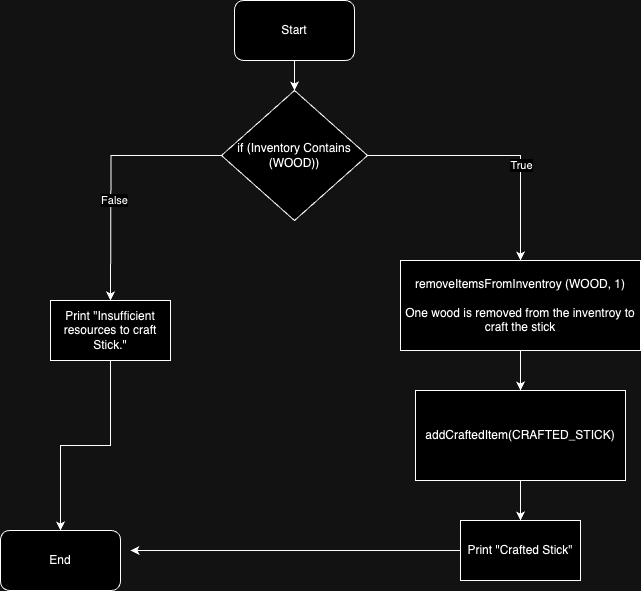

The diagram above was exported from draw.io. Its source (the exported page's mxGraphModel, read from the mxfile embedded in the PNG):
<mxGraphModel dx="1266" dy="649" grid="1" gridSize="10" guides="1" tooltips="1" connect="1" arrows="1" fold="1" page="1" pageScale="1" pageWidth="827" pageHeight="1169" math="0" shadow="0">
  <root>
    <mxCell id="WIyWlLk6GJQsqaUBKTNV-0" />
    <mxCell id="WIyWlLk6GJQsqaUBKTNV-1" parent="WIyWlLk6GJQsqaUBKTNV-0" />
    <mxCell id="hGetXDvc5Bzg9YApqfw_-15" style="edgeStyle=orthogonalEdgeStyle;rounded=0;orthogonalLoop=1;jettySize=auto;html=1;entryX=0.5;entryY=0;entryDx=0;entryDy=0;" edge="1" parent="WIyWlLk6GJQsqaUBKTNV-1" source="hGetXDvc5Bzg9YApqfw_-0" target="hGetXDvc5Bzg9YApqfw_-1">
      <mxGeometry relative="1" as="geometry" />
    </mxCell>
    <mxCell id="hGetXDvc5Bzg9YApqfw_-0" value="Start" style="rounded=1;whiteSpace=wrap;html=1;" vertex="1" parent="WIyWlLk6GJQsqaUBKTNV-1">
      <mxGeometry x="354" y="20" width="120" height="60" as="geometry" />
    </mxCell>
    <mxCell id="hGetXDvc5Bzg9YApqfw_-2" style="edgeStyle=orthogonalEdgeStyle;rounded=0;orthogonalLoop=1;jettySize=auto;html=1;entryX=0.5;entryY=0;entryDx=0;entryDy=0;" edge="1" parent="WIyWlLk6GJQsqaUBKTNV-1" source="hGetXDvc5Bzg9YApqfw_-1" target="hGetXDvc5Bzg9YApqfw_-3">
      <mxGeometry relative="1" as="geometry">
        <mxPoint x="580" y="270" as="targetPoint" />
      </mxGeometry>
    </mxCell>
    <mxCell id="hGetXDvc5Bzg9YApqfw_-4" value="True" style="edgeLabel;html=1;align=center;verticalAlign=middle;resizable=0;points=[];" vertex="1" connectable="0" parent="hGetXDvc5Bzg9YApqfw_-2">
      <mxGeometry x="0.2573" relative="1" as="geometry">
        <mxPoint as="offset" />
      </mxGeometry>
    </mxCell>
    <mxCell id="hGetXDvc5Bzg9YApqfw_-11" style="edgeStyle=orthogonalEdgeStyle;rounded=0;orthogonalLoop=1;jettySize=auto;html=1;" edge="1" parent="WIyWlLk6GJQsqaUBKTNV-1" source="hGetXDvc5Bzg9YApqfw_-1">
      <mxGeometry relative="1" as="geometry">
        <mxPoint x="230" y="320" as="targetPoint" />
      </mxGeometry>
    </mxCell>
    <mxCell id="hGetXDvc5Bzg9YApqfw_-12" value="False" style="edgeLabel;html=1;align=center;verticalAlign=middle;resizable=0;points=[];" vertex="1" connectable="0" parent="hGetXDvc5Bzg9YApqfw_-11">
      <mxGeometry x="0.2171" y="3" relative="1" as="geometry">
        <mxPoint as="offset" />
      </mxGeometry>
    </mxCell>
    <mxCell id="hGetXDvc5Bzg9YApqfw_-1" value="if (Inventory Contains (WOOD))" style="rhombus;whiteSpace=wrap;html=1;" vertex="1" parent="WIyWlLk6GJQsqaUBKTNV-1">
      <mxGeometry x="341" y="110" width="146" height="130" as="geometry" />
    </mxCell>
    <mxCell id="hGetXDvc5Bzg9YApqfw_-5" style="edgeStyle=orthogonalEdgeStyle;rounded=0;orthogonalLoop=1;jettySize=auto;html=1;" edge="1" parent="WIyWlLk6GJQsqaUBKTNV-1" source="hGetXDvc5Bzg9YApqfw_-3">
      <mxGeometry relative="1" as="geometry">
        <mxPoint x="640" y="410" as="targetPoint" />
      </mxGeometry>
    </mxCell>
    <mxCell id="hGetXDvc5Bzg9YApqfw_-3" value="removeItemsFromInventroy (WOOD, 1)&lt;br&gt;&lt;br&gt;One wood is removed from the inventroy to craft the stick" style="rounded=0;whiteSpace=wrap;html=1;" vertex="1" parent="WIyWlLk6GJQsqaUBKTNV-1">
      <mxGeometry x="520" y="280" width="240" height="90" as="geometry" />
    </mxCell>
    <mxCell id="hGetXDvc5Bzg9YApqfw_-8" style="edgeStyle=orthogonalEdgeStyle;rounded=0;orthogonalLoop=1;jettySize=auto;html=1;entryX=0.5;entryY=0;entryDx=0;entryDy=0;" edge="1" parent="WIyWlLk6GJQsqaUBKTNV-1" source="hGetXDvc5Bzg9YApqfw_-6" target="hGetXDvc5Bzg9YApqfw_-7">
      <mxGeometry relative="1" as="geometry" />
    </mxCell>
    <mxCell id="hGetXDvc5Bzg9YApqfw_-6" value="addCraftedItem(CRAFTED_STICK)" style="rounded=0;whiteSpace=wrap;html=1;" vertex="1" parent="WIyWlLk6GJQsqaUBKTNV-1">
      <mxGeometry x="535" y="410" width="210" height="90" as="geometry" />
    </mxCell>
    <mxCell id="hGetXDvc5Bzg9YApqfw_-9" style="edgeStyle=orthogonalEdgeStyle;rounded=0;orthogonalLoop=1;jettySize=auto;html=1;" edge="1" parent="WIyWlLk6GJQsqaUBKTNV-1" source="hGetXDvc5Bzg9YApqfw_-7">
      <mxGeometry relative="1" as="geometry">
        <mxPoint x="250" y="570" as="targetPoint" />
      </mxGeometry>
    </mxCell>
    <mxCell id="hGetXDvc5Bzg9YApqfw_-7" value="Print &quot;Crafted Stick&quot;" style="rounded=0;whiteSpace=wrap;html=1;" vertex="1" parent="WIyWlLk6GJQsqaUBKTNV-1">
      <mxGeometry x="580" y="540" width="120" height="60" as="geometry" />
    </mxCell>
    <mxCell id="hGetXDvc5Bzg9YApqfw_-10" value="End" style="rounded=1;whiteSpace=wrap;html=1;" vertex="1" parent="WIyWlLk6GJQsqaUBKTNV-1">
      <mxGeometry x="120" y="550" width="120" height="60" as="geometry" />
    </mxCell>
    <mxCell id="hGetXDvc5Bzg9YApqfw_-14" style="edgeStyle=orthogonalEdgeStyle;rounded=0;orthogonalLoop=1;jettySize=auto;html=1;entryX=0.5;entryY=0;entryDx=0;entryDy=0;" edge="1" parent="WIyWlLk6GJQsqaUBKTNV-1" source="hGetXDvc5Bzg9YApqfw_-13" target="hGetXDvc5Bzg9YApqfw_-10">
      <mxGeometry relative="1" as="geometry" />
    </mxCell>
    <mxCell id="hGetXDvc5Bzg9YApqfw_-13" value="Print &quot;Insufficient resources to craft Stick.&quot;" style="rounded=0;whiteSpace=wrap;html=1;" vertex="1" parent="WIyWlLk6GJQsqaUBKTNV-1">
      <mxGeometry x="170" y="320" width="120" height="60" as="geometry" />
    </mxCell>
  </root>
</mxGraphModel>